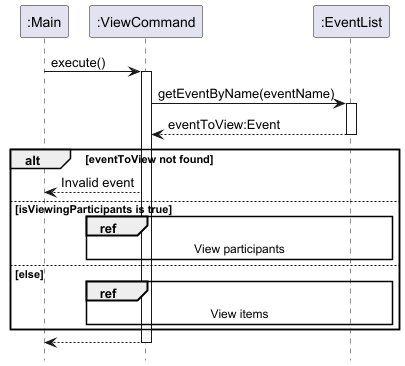

The diagram above was rendered by PlantUML. Its source (embedded in the PNG):
@startuml
!include style.puml
hide footbox

participant ":Main" as main
participant ":ViewCommand" as command  
participant ":EventList" as eventList  

main -> command : execute()
activate command  

command -> eventList : getEventByName(eventName)
activate eventList  

return eventToView:Event

alt eventToView not found
    command --> main : Invalid event
else isViewingParticipants is true
    ref over command, eventList: View participants
else else
    ref over command, eventList: View items
end

return

@enduml